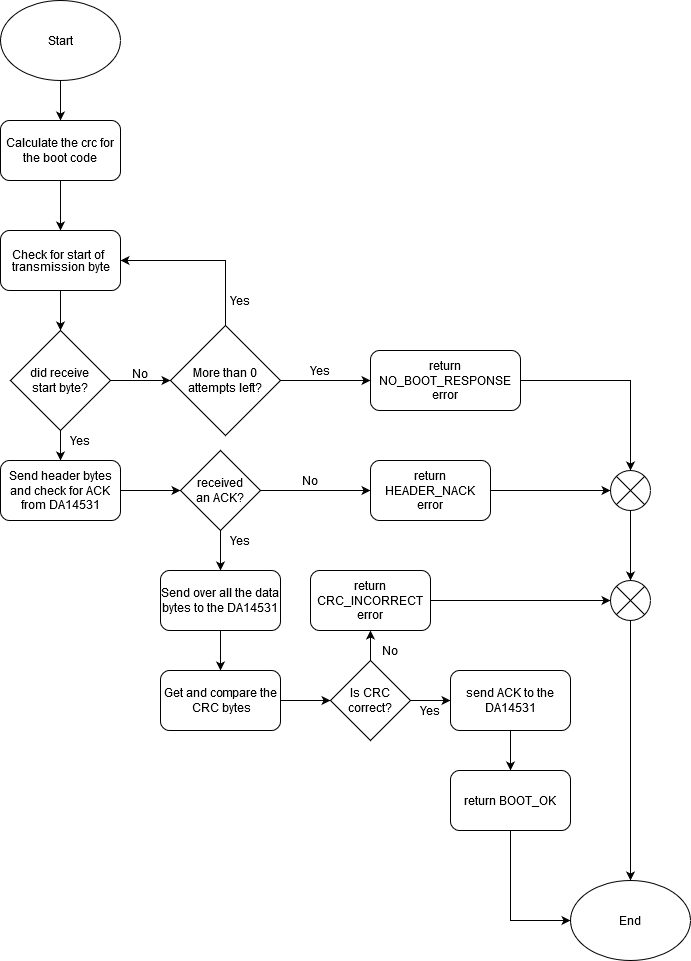

The diagram above was exported from draw.io. Its source (the exported page's mxGraphModel, read from the mxfile embedded in the PNG):
<mxGraphModel dx="1422" dy="791" grid="1" gridSize="10" guides="1" tooltips="1" connect="1" arrows="1" fold="1" page="1" pageScale="1" pageWidth="850" pageHeight="1100" math="0" shadow="0">
  <root>
    <mxCell id="0" />
    <mxCell id="1" parent="0" />
    <mxCell id="LOLwSn8xrw4a1sYnQiQV-3" value="" style="edgeStyle=orthogonalEdgeStyle;rounded=0;orthogonalLoop=1;jettySize=auto;html=1;" edge="1" parent="1" source="LOLwSn8xrw4a1sYnQiQV-1" target="LOLwSn8xrw4a1sYnQiQV-2">
      <mxGeometry relative="1" as="geometry" />
    </mxCell>
    <mxCell id="LOLwSn8xrw4a1sYnQiQV-1" value="&lt;div&gt;Start&lt;/div&gt;" style="ellipse;whiteSpace=wrap;html=1;" vertex="1" parent="1">
      <mxGeometry x="50" y="10" width="120" height="80" as="geometry" />
    </mxCell>
    <mxCell id="LOLwSn8xrw4a1sYnQiQV-5" style="edgeStyle=orthogonalEdgeStyle;rounded=0;orthogonalLoop=1;jettySize=auto;html=1;entryX=0.5;entryY=0;entryDx=0;entryDy=0;" edge="1" parent="1" source="LOLwSn8xrw4a1sYnQiQV-2" target="LOLwSn8xrw4a1sYnQiQV-4">
      <mxGeometry relative="1" as="geometry" />
    </mxCell>
    <mxCell id="LOLwSn8xrw4a1sYnQiQV-2" value="Calculate the crc for the boot code" style="rounded=1;whiteSpace=wrap;html=1;" vertex="1" parent="1">
      <mxGeometry x="50" y="130" width="120" height="60" as="geometry" />
    </mxCell>
    <mxCell id="LOLwSn8xrw4a1sYnQiQV-7" style="edgeStyle=orthogonalEdgeStyle;rounded=0;orthogonalLoop=1;jettySize=auto;html=1;exitX=0.5;exitY=1;exitDx=0;exitDy=0;entryX=0.5;entryY=0;entryDx=0;entryDy=0;" edge="1" parent="1" source="LOLwSn8xrw4a1sYnQiQV-4" target="LOLwSn8xrw4a1sYnQiQV-6">
      <mxGeometry relative="1" as="geometry" />
    </mxCell>
    <mxCell id="LOLwSn8xrw4a1sYnQiQV-4" value="reset the DA14531 and check for start of transmission byte" style="rounded=1;whiteSpace=wrap;html=1;" vertex="1" parent="1">
      <mxGeometry x="50" y="240" width="120" height="60" as="geometry" />
    </mxCell>
    <mxCell id="LOLwSn8xrw4a1sYnQiQV-11" style="edgeStyle=orthogonalEdgeStyle;rounded=0;orthogonalLoop=1;jettySize=auto;html=1;entryX=0;entryY=0.5;entryDx=0;entryDy=0;" edge="1" parent="1" source="LOLwSn8xrw4a1sYnQiQV-6" target="LOLwSn8xrw4a1sYnQiQV-10">
      <mxGeometry relative="1" as="geometry" />
    </mxCell>
    <mxCell id="LOLwSn8xrw4a1sYnQiQV-22" style="edgeStyle=orthogonalEdgeStyle;rounded=0;orthogonalLoop=1;jettySize=auto;html=1;entryX=0.5;entryY=0;entryDx=0;entryDy=0;" edge="1" parent="1" source="LOLwSn8xrw4a1sYnQiQV-6" target="LOLwSn8xrw4a1sYnQiQV-21">
      <mxGeometry relative="1" as="geometry" />
    </mxCell>
    <mxCell id="LOLwSn8xrw4a1sYnQiQV-6" value="&lt;div&gt;did receive &lt;br&gt;&lt;/div&gt;&lt;div&gt;start byte?&lt;br&gt;&lt;/div&gt;" style="rhombus;whiteSpace=wrap;html=1;" vertex="1" parent="1">
      <mxGeometry x="60" y="340" width="100" height="100" as="geometry" />
    </mxCell>
    <mxCell id="LOLwSn8xrw4a1sYnQiQV-15" style="edgeStyle=orthogonalEdgeStyle;rounded=0;orthogonalLoop=1;jettySize=auto;html=1;entryX=1;entryY=0.5;entryDx=0;entryDy=0;exitX=0.5;exitY=0;exitDx=0;exitDy=0;" edge="1" parent="1" source="LOLwSn8xrw4a1sYnQiQV-10" target="LOLwSn8xrw4a1sYnQiQV-4">
      <mxGeometry relative="1" as="geometry">
        <mxPoint x="275" y="270" as="targetPoint" />
      </mxGeometry>
    </mxCell>
    <mxCell id="LOLwSn8xrw4a1sYnQiQV-19" style="edgeStyle=orthogonalEdgeStyle;rounded=0;orthogonalLoop=1;jettySize=auto;html=1;" edge="1" parent="1" source="LOLwSn8xrw4a1sYnQiQV-10" target="LOLwSn8xrw4a1sYnQiQV-18">
      <mxGeometry relative="1" as="geometry" />
    </mxCell>
    <mxCell id="LOLwSn8xrw4a1sYnQiQV-10" value="More than 0 attempts left?" style="rhombus;whiteSpace=wrap;html=1;" vertex="1" parent="1">
      <mxGeometry x="220" y="335" width="110" height="110" as="geometry" />
    </mxCell>
    <mxCell id="LOLwSn8xrw4a1sYnQiQV-12" value="No" style="text;html=1;strokeColor=none;fillColor=none;align=center;verticalAlign=middle;whiteSpace=wrap;rounded=0;" vertex="1" parent="1">
      <mxGeometry x="170" y="370" width="40" height="25" as="geometry" />
    </mxCell>
    <mxCell id="LOLwSn8xrw4a1sYnQiQV-16" value="Yes" style="text;html=1;strokeColor=none;fillColor=none;align=center;verticalAlign=middle;whiteSpace=wrap;rounded=0;" vertex="1" parent="1">
      <mxGeometry x="270" y="300" width="40" height="20" as="geometry" />
    </mxCell>
    <mxCell id="LOLwSn8xrw4a1sYnQiQV-17" value="End" style="ellipse;whiteSpace=wrap;html=1;" vertex="1" parent="1">
      <mxGeometry x="620" y="890" width="120" height="80" as="geometry" />
    </mxCell>
    <mxCell id="LOLwSn8xrw4a1sYnQiQV-26" style="edgeStyle=orthogonalEdgeStyle;rounded=0;orthogonalLoop=1;jettySize=auto;html=1;entryX=0.5;entryY=0;entryDx=0;entryDy=0;entryPerimeter=0;" edge="1" parent="1" source="LOLwSn8xrw4a1sYnQiQV-18" target="LOLwSn8xrw4a1sYnQiQV-25">
      <mxGeometry relative="1" as="geometry">
        <mxPoint x="680" y="460" as="targetPoint" />
      </mxGeometry>
    </mxCell>
    <mxCell id="LOLwSn8xrw4a1sYnQiQV-18" value="return NO_BOOT_RESPONSE error" style="rounded=1;whiteSpace=wrap;html=1;" vertex="1" parent="1">
      <mxGeometry x="420" y="360" width="150" height="60" as="geometry" />
    </mxCell>
    <mxCell id="LOLwSn8xrw4a1sYnQiQV-24" style="edgeStyle=orthogonalEdgeStyle;rounded=0;orthogonalLoop=1;jettySize=auto;html=1;entryX=0;entryY=0.5;entryDx=0;entryDy=0;" edge="1" parent="1" source="LOLwSn8xrw4a1sYnQiQV-21" target="LOLwSn8xrw4a1sYnQiQV-23">
      <mxGeometry relative="1" as="geometry" />
    </mxCell>
    <mxCell id="LOLwSn8xrw4a1sYnQiQV-21" value="Send header bytes and check for ACK from DA14531" style="rounded=1;whiteSpace=wrap;html=1;" vertex="1" parent="1">
      <mxGeometry x="50" y="470" width="120" height="60" as="geometry" />
    </mxCell>
    <mxCell id="LOLwSn8xrw4a1sYnQiQV-32" style="edgeStyle=orthogonalEdgeStyle;rounded=0;orthogonalLoop=1;jettySize=auto;html=1;entryX=0;entryY=0.5;entryDx=0;entryDy=0;" edge="1" parent="1" source="LOLwSn8xrw4a1sYnQiQV-23" target="LOLwSn8xrw4a1sYnQiQV-31">
      <mxGeometry relative="1" as="geometry" />
    </mxCell>
    <mxCell id="LOLwSn8xrw4a1sYnQiQV-36" style="edgeStyle=orthogonalEdgeStyle;rounded=0;orthogonalLoop=1;jettySize=auto;html=1;entryX=0.5;entryY=0;entryDx=0;entryDy=0;" edge="1" parent="1" source="LOLwSn8xrw4a1sYnQiQV-23" target="LOLwSn8xrw4a1sYnQiQV-35">
      <mxGeometry relative="1" as="geometry" />
    </mxCell>
    <mxCell id="LOLwSn8xrw4a1sYnQiQV-23" value="&lt;div&gt;received &lt;br&gt;&lt;/div&gt;&lt;div&gt;an ACK?&lt;/div&gt;" style="rhombus;whiteSpace=wrap;html=1;" vertex="1" parent="1">
      <mxGeometry x="230" y="460" width="80" height="80" as="geometry" />
    </mxCell>
    <mxCell id="LOLwSn8xrw4a1sYnQiQV-52" style="edgeStyle=orthogonalEdgeStyle;rounded=0;orthogonalLoop=1;jettySize=auto;html=1;entryX=0.5;entryY=0;entryDx=0;entryDy=0;entryPerimeter=0;" edge="1" parent="1" source="LOLwSn8xrw4a1sYnQiQV-25" target="LOLwSn8xrw4a1sYnQiQV-50">
      <mxGeometry relative="1" as="geometry" />
    </mxCell>
    <mxCell id="LOLwSn8xrw4a1sYnQiQV-25" value="" style="verticalLabelPosition=bottom;verticalAlign=top;html=1;shape=mxgraph.flowchart.or;" vertex="1" parent="1">
      <mxGeometry x="660" y="480" width="40" height="40" as="geometry" />
    </mxCell>
    <mxCell id="LOLwSn8xrw4a1sYnQiQV-30" value="No" style="text;html=1;strokeColor=none;fillColor=none;align=center;verticalAlign=middle;whiteSpace=wrap;rounded=0;" vertex="1" parent="1">
      <mxGeometry x="340" y="480" width="40" height="20" as="geometry" />
    </mxCell>
    <mxCell id="LOLwSn8xrw4a1sYnQiQV-33" style="edgeStyle=orthogonalEdgeStyle;rounded=0;orthogonalLoop=1;jettySize=auto;html=1;entryX=0;entryY=0.5;entryDx=0;entryDy=0;entryPerimeter=0;" edge="1" parent="1" source="LOLwSn8xrw4a1sYnQiQV-31" target="LOLwSn8xrw4a1sYnQiQV-25">
      <mxGeometry relative="1" as="geometry" />
    </mxCell>
    <mxCell id="LOLwSn8xrw4a1sYnQiQV-31" value="return HEADER_NACK error" style="rounded=1;whiteSpace=wrap;html=1;" vertex="1" parent="1">
      <mxGeometry x="420" y="470" width="120" height="60" as="geometry" />
    </mxCell>
    <mxCell id="LOLwSn8xrw4a1sYnQiQV-46" style="edgeStyle=orthogonalEdgeStyle;rounded=0;orthogonalLoop=1;jettySize=auto;html=1;entryX=0.5;entryY=0;entryDx=0;entryDy=0;" edge="1" parent="1" source="LOLwSn8xrw4a1sYnQiQV-35" target="LOLwSn8xrw4a1sYnQiQV-40">
      <mxGeometry relative="1" as="geometry" />
    </mxCell>
    <mxCell id="LOLwSn8xrw4a1sYnQiQV-35" value="Send over all the data bytes to the DA14531" style="rounded=1;whiteSpace=wrap;html=1;" vertex="1" parent="1">
      <mxGeometry x="210" y="580" width="120" height="60" as="geometry" />
    </mxCell>
    <mxCell id="LOLwSn8xrw4a1sYnQiQV-37" value="Yes" style="text;html=1;strokeColor=none;fillColor=none;align=center;verticalAlign=middle;whiteSpace=wrap;rounded=0;" vertex="1" parent="1">
      <mxGeometry x="270" y="540" width="40" height="20" as="geometry" />
    </mxCell>
    <mxCell id="LOLwSn8xrw4a1sYnQiQV-45" style="edgeStyle=orthogonalEdgeStyle;rounded=0;orthogonalLoop=1;jettySize=auto;html=1;entryX=0;entryY=0.5;entryDx=0;entryDy=0;" edge="1" parent="1" source="LOLwSn8xrw4a1sYnQiQV-40" target="LOLwSn8xrw4a1sYnQiQV-41">
      <mxGeometry relative="1" as="geometry" />
    </mxCell>
    <mxCell id="LOLwSn8xrw4a1sYnQiQV-40" value="Get the read the CRC byte" style="rounded=1;whiteSpace=wrap;html=1;" vertex="1" parent="1">
      <mxGeometry x="210" y="680" width="120" height="60" as="geometry" />
    </mxCell>
    <mxCell id="LOLwSn8xrw4a1sYnQiQV-47" style="edgeStyle=orthogonalEdgeStyle;rounded=0;orthogonalLoop=1;jettySize=auto;html=1;entryX=0.5;entryY=1;entryDx=0;entryDy=0;" edge="1" parent="1" source="LOLwSn8xrw4a1sYnQiQV-41" target="LOLwSn8xrw4a1sYnQiQV-43">
      <mxGeometry relative="1" as="geometry" />
    </mxCell>
    <mxCell id="LOLwSn8xrw4a1sYnQiQV-54" style="edgeStyle=orthogonalEdgeStyle;rounded=0;orthogonalLoop=1;jettySize=auto;html=1;entryX=0;entryY=0.5;entryDx=0;entryDy=0;" edge="1" parent="1" source="LOLwSn8xrw4a1sYnQiQV-41" target="LOLwSn8xrw4a1sYnQiQV-53">
      <mxGeometry relative="1" as="geometry" />
    </mxCell>
    <mxCell id="LOLwSn8xrw4a1sYnQiQV-41" value="Is CRC correct?" style="rhombus;whiteSpace=wrap;html=1;" vertex="1" parent="1">
      <mxGeometry x="380" y="670" width="80" height="80" as="geometry" />
    </mxCell>
    <mxCell id="LOLwSn8xrw4a1sYnQiQV-51" style="edgeStyle=orthogonalEdgeStyle;rounded=0;orthogonalLoop=1;jettySize=auto;html=1;entryX=0;entryY=0.5;entryDx=0;entryDy=0;entryPerimeter=0;" edge="1" parent="1" source="LOLwSn8xrw4a1sYnQiQV-43" target="LOLwSn8xrw4a1sYnQiQV-50">
      <mxGeometry relative="1" as="geometry" />
    </mxCell>
    <mxCell id="LOLwSn8xrw4a1sYnQiQV-43" value="return CRC_INCORRECT error" style="rounded=1;whiteSpace=wrap;html=1;" vertex="1" parent="1">
      <mxGeometry x="360" y="580" width="120" height="60" as="geometry" />
    </mxCell>
    <mxCell id="LOLwSn8xrw4a1sYnQiQV-48" value="No" style="text;html=1;strokeColor=none;fillColor=none;align=center;verticalAlign=middle;whiteSpace=wrap;rounded=0;" vertex="1" parent="1">
      <mxGeometry x="420" y="650" width="40" height="20" as="geometry" />
    </mxCell>
    <mxCell id="LOLwSn8xrw4a1sYnQiQV-58" style="edgeStyle=orthogonalEdgeStyle;rounded=0;orthogonalLoop=1;jettySize=auto;html=1;entryX=0.5;entryY=0;entryDx=0;entryDy=0;" edge="1" parent="1" source="LOLwSn8xrw4a1sYnQiQV-50" target="LOLwSn8xrw4a1sYnQiQV-17">
      <mxGeometry relative="1" as="geometry" />
    </mxCell>
    <mxCell id="LOLwSn8xrw4a1sYnQiQV-50" value="" style="verticalLabelPosition=bottom;verticalAlign=top;html=1;shape=mxgraph.flowchart.or;" vertex="1" parent="1">
      <mxGeometry x="660" y="590" width="40" height="40" as="geometry" />
    </mxCell>
    <mxCell id="LOLwSn8xrw4a1sYnQiQV-56" style="edgeStyle=orthogonalEdgeStyle;rounded=0;orthogonalLoop=1;jettySize=auto;html=1;entryX=0.5;entryY=0;entryDx=0;entryDy=0;" edge="1" parent="1" source="LOLwSn8xrw4a1sYnQiQV-53" target="LOLwSn8xrw4a1sYnQiQV-55">
      <mxGeometry relative="1" as="geometry" />
    </mxCell>
    <mxCell id="LOLwSn8xrw4a1sYnQiQV-53" value="send ACK to the DA14531" style="rounded=1;whiteSpace=wrap;html=1;" vertex="1" parent="1">
      <mxGeometry x="500" y="680" width="120" height="60" as="geometry" />
    </mxCell>
    <mxCell id="LOLwSn8xrw4a1sYnQiQV-57" style="edgeStyle=orthogonalEdgeStyle;rounded=0;orthogonalLoop=1;jettySize=auto;html=1;entryX=0;entryY=0.5;entryDx=0;entryDy=0;" edge="1" parent="1" source="LOLwSn8xrw4a1sYnQiQV-55" target="LOLwSn8xrw4a1sYnQiQV-17">
      <mxGeometry relative="1" as="geometry" />
    </mxCell>
    <mxCell id="LOLwSn8xrw4a1sYnQiQV-55" value="return BOOT_OK" style="rounded=1;whiteSpace=wrap;html=1;" vertex="1" parent="1">
      <mxGeometry x="500" y="780" width="120" height="60" as="geometry" />
    </mxCell>
    <mxCell id="LOLwSn8xrw4a1sYnQiQV-59" value="Yes" style="text;html=1;strokeColor=none;fillColor=none;align=center;verticalAlign=middle;whiteSpace=wrap;rounded=0;" vertex="1" parent="1">
      <mxGeometry x="460" y="710" width="40" height="20" as="geometry" />
    </mxCell>
    <mxCell id="LOLwSn8xrw4a1sYnQiQV-60" value="Yes" style="text;html=1;strokeColor=none;fillColor=none;align=center;verticalAlign=middle;whiteSpace=wrap;rounded=0;" vertex="1" parent="1">
      <mxGeometry x="110" y="440" width="40" height="20" as="geometry" />
    </mxCell>
    <mxCell id="LOLwSn8xrw4a1sYnQiQV-61" value="Yes" style="text;html=1;strokeColor=none;fillColor=none;align=center;verticalAlign=middle;whiteSpace=wrap;rounded=0;" vertex="1" parent="1">
      <mxGeometry x="350" y="370" width="40" height="20" as="geometry" />
    </mxCell>
  </root>
</mxGraphModel>